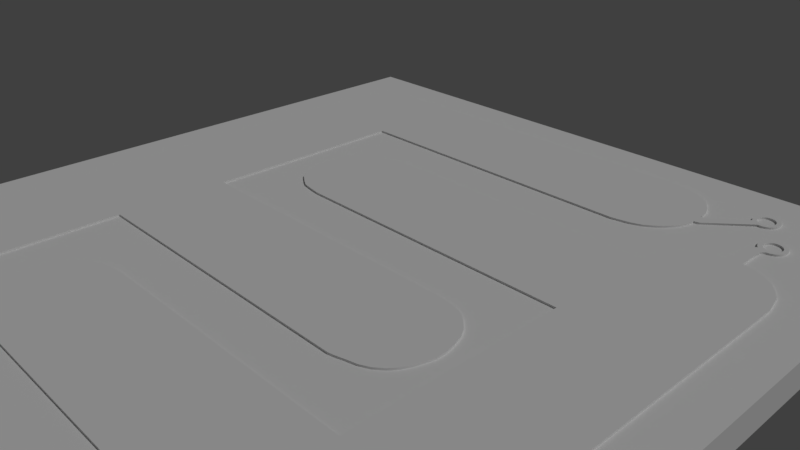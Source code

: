 # Source: button.blend  (saved by Blender 2.79.0; exported with 4.5.12 LTS)
import bpy
from mathutils import Matrix  # noqa: F401  (used for matrix-valued properties, if any)

bpy.ops.wm.read_factory_settings(use_empty=True)
scene = bpy.context.scene
scene.name = 'Scene'

# ---- collections
col_collection_1 = bpy.data.collections.new('Collection 1'); scene.collection.children.link(col_collection_1)

# ---- world
world_world = bpy.data.worlds.new('World'); scene.world = world_world
world_world.color = (0.05088, 0.05088, 0.05088)
world_world.use_sun_shadow = False
world_world.sun_shadow_jitter_overblur = 0.0
world_world.cycles.sampling_method = 'MANUAL'

# ---- cameras
cam_camera = bpy.data.cameras.new('Camera')
cam_camera.clip_end = 100.0
cam_camera.lens = 35.0
cam_camera.sensor_width = 32.0
cam_camera.sensor_height = 18.0
cam_camera.ortho_scale = 7.314
cam_camera.dof.focus_distance = 0.0

# ---- lights
light_lamp = bpy.data.lights.new('Lamp', 'SUN')
light_lamp.transmission_factor = 0.0
light_lamp.cutoff_distance = 30.0
light_lamp.angle = 0.1993
light_lamp.energy = 1.0
light_lamp.shadow_buffer_clip_start = 1.001
light_lamp.shadow_soft_size = 0.1
light_lamp.shadow_cascade_max_distance = 1000.0

# ---- meshes
me_plane_001 = bpy.data.meshes.new('Plane.001')
me_plane_001.from_pydata([(-0.1249, 1.0, 0.0), (0.05614, 1.0, 0.0), (-0.2987, 0.9646, 0.0), (-0.4343, 0.9057, 0.0), (-0.5698, 0.8114, 0.0), (-0.67, 0.7112, 0.0), (-0.7466, 0.6052, 0.0), (-0.7996, 0.4578, 0.0), (-0.835, 0.2634, 0.0), (-0.8527, 0.2221, 0.0), (-5.105, 0.2221, 0.0), (0.2457, 0.9587, 0.0), (0.393, 0.888, 0.0), (0.5227, 0.7937, 0.0), (0.6228, 0.6641, 0.0), (0.7054, 0.5286, 0.0), (0.7407, 0.3695, 0.0), (0.7702, 0.2162, 0.0), (0.7702, -5.358, 0.0), (-5.199, 0.1868, 0.0), (-5.311, 0.1573, 0.0), (-5.447, 0.1102, 0.0), (-5.529, 0.05712, 0.0), (-5.653, -0.03127, 0.0), (-5.742, -0.1256, 0.0), (-5.818, -0.267, 0.0), (-5.865, -0.379, 0.0), (-5.883, -0.5263, 0.0), (-5.889, -0.7208, 0.0), (-5.848, -0.8799, 0.0), (-5.771, -1.057, 0.0), (-5.677, -1.198, 0.0), (-5.524, -1.304, 0.0), (-5.423, -1.363, 0.0), (-5.27, -1.393, 0.0), (-5.082, -1.422, 0.0), (-0.8658, -1.422, 0.0), (-0.8658, -4.526, 0.0), (-4.922, -4.526, 0.0), (-5.069, -4.549, 0.0), (-5.258, -4.597, 0.0), (-5.411, -4.679, 0.0), (-5.529, -4.779, 0.0), (-5.623, -4.903, 0.0), (-5.694, -5.074, 0.0), (-5.718, -5.215, 0.0), (-5.718, -5.486, 0.0), (-5.682, -5.622, 0.0), (-5.606, -5.781, 0.0), (-5.482, -5.917, 0.0), (-5.335, -6.04, 0.0), (-5.158, -6.123, 0.0), (-4.922, -6.146, 0.0), (0.01962, -6.146, 0.0), (0.1964, -6.104, 0.0), (0.3661, -6.033, 0.0), (0.5146, -5.913, 0.0), (0.6419, -5.75, 0.0), (0.7268, -5.609, 0.0), (0.7621, -5.468, 0.0), (-0.1249, 1.481, 0.0), (0.05614, 1.437, 0.0), (0.114, 1.48, 0.0), (-0.01944, 1.535, 0.0), (0.114, 1.858, 0.0), (0.07718, 1.854, 0.0), (0.04178, 1.843, 0.0), (0.009157, 1.826, 0.0), (-0.01944, 1.802, 0.0), (-0.04291, 1.774, 0.0), (-0.06035, 1.741, 0.0), (-0.07109, 1.706, 0.0), (-0.07471, 1.669, 0.0), (-0.07109, 1.632, 0.0), (-0.06035, 1.597, 0.0), (-0.04291, 1.564, 0.0), (0.009157, 1.512, 0.0), (0.04178, 1.495, 0.0), (0.07718, 1.484, 0.0), (0.1508, 1.484, 0.0), (0.1862, 1.495, 0.0), (0.2188, 1.512, 0.0), (0.2474, 1.535, 0.0), (0.2709, 1.564, 0.0), (0.2884, 1.597, 0.0), (0.2991, 1.632, 0.0), (0.3027, 1.669, 0.0), (0.2991, 1.706, 0.0), (0.2884, 1.741, 0.0), (0.2709, 1.774, 0.0), (0.2474, 1.802, 0.0), (0.2188, 1.826, 0.0), (0.1862, 1.843, 0.0), (0.1508, 1.854, 0.0), (0.1168, 1.793, 0.0), (0.0926, 1.791, 0.0), (0.06929, 1.784, 0.0), (0.0478, 1.772, 0.0), (0.02897, 1.757, 0.0), (0.01352, 1.738, 0.0), (0.002034, 1.716, 0.0), (-0.005038, 1.693, 0.0), (-0.007426, 1.669, 0.0), (-0.005038, 1.645, 0.0), (0.002034, 1.621, 0.0), (0.01352, 1.6, 0.0), (0.02897, 1.581, 0.0), (0.0478, 1.566, 0.0), (0.06929, 1.554, 0.0), (0.0926, 1.547, 0.0), (0.1168, 1.545, 0.0), (0.1411, 1.547, 0.0), (0.1644, 1.554, 0.0), (0.1859, 1.566, 0.0), (0.2047, 1.581, 0.0), (0.2202, 1.6, 0.0), (0.2317, 1.621, 0.0), (0.2387, 1.645, 0.0), (0.2411, 1.669, 0.0), (0.2387, 1.693, 0.0), (0.2317, 1.716, 0.0), (0.2202, 1.738, 0.0), (0.2047, 1.757, 0.0), (0.1859, 1.772, 0.0), (0.1644, 1.784, 0.0), (0.1411, 1.791, 0.0), (-0.1249, 1.0, 0.03247), (0.05614, 1.0, 0.03247), (-0.2987, 0.9646, 0.03247), (-0.4343, 0.9057, 0.03247), (-0.5698, 0.8114, 0.03247), (-0.67, 0.7112, 0.03247), (-0.7466, 0.6052, 0.03247), (-0.7996, 0.4578, 0.03247), (-0.835, 0.2634, 0.03247), (-0.8527, 0.2221, 0.03247), (-5.105, 0.2221, 0.03247), (0.2457, 0.9587, 0.03247), (0.393, 0.888, 0.03247), (0.5227, 0.7937, 0.03247), (0.6228, 0.6641, 0.03247), (0.7054, 0.5286, 0.03247), (0.7407, 0.3695, 0.03247), (0.7702, 0.2162, 0.03247), (0.7702, -5.358, 0.03247), (-5.199, 0.1868, 0.03247), (-5.311, 0.1573, 0.03247), (-5.447, 0.1102, 0.03247), (-5.529, 0.05712, 0.03247), (-5.653, -0.03127, 0.03247), (-5.742, -0.1256, 0.03247), (-5.818, -0.267, 0.03247), (-5.865, -0.379, 0.03247), (-5.883, -0.5263, 0.03247), (-5.889, -0.7208, 0.03247), (-5.848, -0.8799, 0.03247), (-5.771, -1.057, 0.03247), (-5.677, -1.198, 0.03247), (-5.524, -1.304, 0.03247), (-5.423, -1.363, 0.03247), (-5.27, -1.393, 0.03247), (-5.082, -1.422, 0.03247), (-0.8658, -1.422, 0.03247), (-0.8658, -4.526, 0.03247), (-4.922, -4.526, 0.03247), (-5.069, -4.549, 0.03247), (-5.258, -4.597, 0.03247), (-5.411, -4.679, 0.03247), (-5.529, -4.779, 0.03247), (-5.623, -4.903, 0.03247), (-5.694, -5.074, 0.03247), (-5.718, -5.215, 0.03247), (-5.718, -5.486, 0.03247), (-5.682, -5.622, 0.03247), (-5.606, -5.781, 0.03247), (-5.482, -5.917, 0.03247), (-5.335, -6.04, 0.03247), (-5.158, -6.123, 0.03247), (-4.922, -6.146, 0.03247), (0.01962, -6.146, 0.03247), (0.1964, -6.104, 0.03247), (0.3661, -6.033, 0.03247), (0.5146, -5.913, 0.03247), (0.6419, -5.75, 0.03247), (0.7268, -5.609, 0.03247), (0.7621, -5.468, 0.03247), (-0.1249, 1.481, 0.03247), (0.05614, 1.437, 0.03247), (0.114, 1.48, 0.03247), (-0.01944, 1.535, 0.03247), (0.114, 1.858, 0.03247), (0.07718, 1.854, 0.03247), (0.04178, 1.843, 0.03247), (0.009157, 1.826, 0.03247), (-0.01944, 1.802, 0.03247), (-0.04291, 1.774, 0.03247), (-0.06035, 1.741, 0.03247), (-0.07109, 1.706, 0.03247), (-0.07471, 1.669, 0.03247), (-0.07109, 1.632, 0.03247), (-0.06035, 1.597, 0.03247), (-0.04291, 1.564, 0.03247), (0.009157, 1.512, 0.03247), (0.04178, 1.495, 0.03247), (0.07718, 1.484, 0.03247), (0.1508, 1.484, 0.03247), (0.1862, 1.495, 0.03247), (0.2188, 1.512, 0.03247), (0.2474, 1.535, 0.03247), (0.2709, 1.564, 0.03247), (0.2884, 1.597, 0.03247), (0.2991, 1.632, 0.03247), (0.3027, 1.669, 0.03247), (0.2991, 1.706, 0.03247), (0.2884, 1.741, 0.03247), (0.2709, 1.774, 0.03247), (0.2474, 1.802, 0.03247), (0.2188, 1.826, 0.03247), (0.1862, 1.843, 0.03247), (0.1508, 1.854, 0.03247), (0.1168, 1.793, 0.03247), (0.0926, 1.791, 0.03247), (0.06929, 1.784, 0.03247), (0.0478, 1.772, 0.03247), (0.02897, 1.757, 0.03247), (0.01352, 1.738, 0.03247), (0.002034, 1.716, 0.03247), (-0.005038, 1.693, 0.03247), (-0.007426, 1.669, 0.03247), (-0.005038, 1.645, 0.03247), (0.002034, 1.621, 0.03247), (0.01352, 1.6, 0.03247), (0.02897, 1.581, 0.03247), (0.0478, 1.566, 0.03247), (0.06929, 1.554, 0.03247), (0.0926, 1.547, 0.03247), (0.1168, 1.545, 0.03247), (0.1411, 1.547, 0.03247), (0.1644, 1.554, 0.03247), (0.1859, 1.566, 0.03247), (0.2047, 1.581, 0.03247), (0.2202, 1.6, 0.03247), (0.2317, 1.621, 0.03247), (0.2387, 1.645, 0.03247), (0.2411, 1.669, 0.03247), (0.2387, 1.693, 0.03247), (0.2317, 1.716, 0.03247), (0.2202, 1.738, 0.03247), (0.2047, 1.757, 0.03247), (0.1859, 1.772, 0.03247), (0.1644, 1.784, 0.03247), (0.1411, 1.791, 0.03247), (-0.1249, 1.0, 0.0), (-0.2987, 0.9646, 0.0), (-0.4343, 0.9057, 0.0), (-0.5698, 0.8114, 0.0), (-0.67, 0.7112, 0.0), (-0.7466, 0.6052, 0.0), (-0.7996, 0.4578, 0.0), (-0.835, 0.2634, 0.0), (-0.8527, 0.2221, 0.0), (-5.105, 0.2221, 0.0), (0.2457, 0.9587, 0.0), (0.05614, 1.0, 0.0), (0.393, 0.888, 0.0), (0.5227, 0.7937, 0.0), (0.6228, 0.6641, 0.0), (0.7054, 0.5286, 0.0), (0.7407, 0.3695, 0.0), (0.7702, 0.2162, 0.0), (0.7702, -5.358, 0.0), (-5.199, 0.1868, 0.0), (-5.311, 0.1573, 0.0), (-5.447, 0.1102, 0.0), (-5.529, 0.05712, 0.0), (-5.653, -0.03127, 0.0), (-5.742, -0.1256, 0.0), (-5.818, -0.267, 0.0), (-5.865, -0.379, 0.0), (-5.883, -0.5263, 0.0), (-5.889, -0.7208, 0.0), (-5.848, -0.8799, 0.0), (-5.771, -1.057, 0.0), (-5.677, -1.198, 0.0), (-5.524, -1.304, 0.0), (-5.423, -1.363, 0.0), (-5.27, -1.393, 0.0), (-5.082, -1.422, 0.0), (-0.8658, -1.422, 0.0), (-0.8658, -1.422, 0.0), (-0.8658, -4.526, 0.0), (-0.8658, -4.526, 0.0), (-4.922, -4.526, 0.0), (-5.069, -4.549, 0.0), (-5.258, -4.597, 0.0), (-5.411, -4.679, 0.0), (-5.529, -4.779, 0.0), (-5.623, -4.903, 0.0), (-5.694, -5.074, 0.0), (-5.718, -5.215, 0.0), (-5.718, -5.486, 0.0), (-5.682, -5.622, 0.0), (-5.606, -5.781, 0.0), (-5.482, -5.917, 0.0), (-5.335, -6.04, 0.0), (-5.158, -6.123, 0.0), (-4.922, -6.146, 0.0), (0.01962, -6.146, 0.0), (0.1964, -6.104, 0.0), (0.3661, -6.033, 0.0), (0.5146, -5.913, 0.0), (0.6419, -5.75, 0.0), (0.7268, -5.609, 0.0), (0.7621, -5.468, 0.0), (-0.1249, 1.481, 0.0), (0.05614, 1.437, 0.0), (0.114, 1.48, 0.0), (-0.01944, 1.535, 0.0), (-0.01944, 1.535, 0.0), (0.07718, 1.854, 0.0), (0.114, 1.858, 0.0), (0.04178, 1.843, 0.0), (0.009157, 1.826, 0.0), (-0.01944, 1.802, 0.0), (-0.04291, 1.774, 0.0), (-0.06035, 1.741, 0.0), (-0.07109, 1.706, 0.0), (-0.07471, 1.669, 0.0), (-0.07109, 1.632, 0.0), (-0.06035, 1.597, 0.0), (-0.04291, 1.564, 0.0), (0.1508, 1.484, 0.0), (0.1862, 1.495, 0.0), (0.2188, 1.512, 0.0), (0.2474, 1.535, 0.0), (0.2709, 1.564, 0.0), (0.2884, 1.597, 0.0), (0.2991, 1.632, 0.0), (0.3027, 1.669, 0.0), (0.2991, 1.706, 0.0), (0.2884, 1.741, 0.0), (0.2709, 1.774, 0.0), (0.2474, 1.802, 0.0), (0.2188, 1.826, 0.0), (0.1862, 1.843, 0.0), (0.1508, 1.854, 0.0), (0.0926, 1.791, 0.0), (0.1168, 1.793, 0.0), (0.06929, 1.784, 0.0), (0.0478, 1.772, 0.0), (0.02897, 1.757, 0.0), (0.01352, 1.738, 0.0), (0.002034, 1.716, 0.0), (-0.005038, 1.693, 0.0), (-0.007426, 1.669, 0.0), (-0.005038, 1.645, 0.0), (0.002034, 1.621, 0.0), (0.01352, 1.6, 0.0), (0.02897, 1.581, 0.0), (0.0478, 1.566, 0.0), (0.06929, 1.554, 0.0), (0.0926, 1.547, 0.0), (0.1168, 1.545, 0.0), (0.1411, 1.547, 0.0), (0.1644, 1.554, 0.0), (0.1859, 1.566, 0.0), (0.2047, 1.581, 0.0), (0.2202, 1.6, 0.0), (0.2317, 1.621, 0.0), (0.2387, 1.645, 0.0), (0.2411, 1.669, 0.0), (0.2387, 1.693, 0.0), (0.2317, 1.716, 0.0), (0.2202, 1.738, 0.0), (0.2047, 1.757, 0.0), (0.1859, 1.772, 0.0), (0.1644, 1.784, 0.0), (0.1411, 1.791, 0.0), (-0.1249, 1.0, 0.03247), (-0.2987, 0.9646, 0.03247), (-0.4343, 0.9057, 0.03247), (-0.5698, 0.8114, 0.03247), (-0.67, 0.7112, 0.03247), (-0.7466, 0.6052, 0.03247), (-0.7996, 0.4578, 0.03247), (-0.835, 0.2634, 0.03247), (-0.8527, 0.2221, 0.03247), (-5.105, 0.2221, 0.03247), (0.2457, 0.9587, 0.03247), (0.05614, 1.0, 0.03247), (0.393, 0.888, 0.03247), (0.5227, 0.7937, 0.03247), (0.6228, 0.6641, 0.03247), (0.7054, 0.5286, 0.03247), (0.7407, 0.3695, 0.03247), (0.7702, 0.2162, 0.03247), (0.7702, -5.358, 0.03247), (-5.199, 0.1868, 0.03247), (-5.311, 0.1573, 0.03247), (-5.447, 0.1102, 0.03247), (-5.529, 0.05712, 0.03247), (-5.653, -0.03127, 0.03247), (-5.742, -0.1256, 0.03247), (-5.818, -0.267, 0.03247), (-5.865, -0.379, 0.03247), (-5.883, -0.5263, 0.03247), (-5.889, -0.7208, 0.03247), (-5.848, -0.8799, 0.03247), (-5.771, -1.057, 0.03247), (-5.677, -1.198, 0.03247), (-5.524, -1.304, 0.03247), (-5.423, -1.363, 0.03247), (-5.27, -1.393, 0.03247), (-5.082, -1.422, 0.03247), (-0.8658, -1.422, 0.03247), (-0.8658, -1.422, 0.03247), (-0.8658, -4.526, 0.03247), (-0.8658, -4.526, 0.03247), (-4.922, -4.526, 0.03247), (-5.069, -4.549, 0.03247), (-5.258, -4.597, 0.03247), (-5.411, -4.679, 0.03247), (-5.529, -4.779, 0.03247), (-5.623, -4.903, 0.03247), (-5.694, -5.074, 0.03247), (-5.718, -5.215, 0.03247), (-5.718, -5.486, 0.03247), (-5.682, -5.622, 0.03247), (-5.606, -5.781, 0.03247), (-5.482, -5.917, 0.03247), (-5.335, -6.04, 0.03247), (-5.158, -6.123, 0.03247), (-4.922, -6.146, 0.03247), (0.01962, -6.146, 0.03247), (0.1964, -6.104, 0.03247), (0.3661, -6.033, 0.03247), (0.5146, -5.913, 0.03247), (0.6419, -5.75, 0.03247), (0.7268, -5.609, 0.03247), (0.7621, -5.468, 0.03247), (-0.1249, 1.481, 0.03247), (0.05614, 1.437, 0.03247), (0.114, 1.48, 0.03247), (-0.01944, 1.535, 0.03247), (-0.01944, 1.535, 0.03247), (0.07718, 1.854, 0.03247), (0.114, 1.858, 0.03247), (0.04178, 1.843, 0.03247), (0.009157, 1.826, 0.03247), (-0.01944, 1.802, 0.03247), (-0.04291, 1.774, 0.03247), (-0.06035, 1.741, 0.03247), (-0.07109, 1.706, 0.03247), (-0.07471, 1.669, 0.03247), (-0.07109, 1.632, 0.03247), (-0.06035, 1.597, 0.03247), (-0.04291, 1.564, 0.03247), (0.1508, 1.484, 0.03247), (0.1862, 1.495, 0.03247), (0.2188, 1.512, 0.03247), (0.2474, 1.535, 0.03247), (0.2709, 1.564, 0.03247), (0.2884, 1.597, 0.03247), (0.2991, 1.632, 0.03247), (0.3027, 1.669, 0.03247), (0.2991, 1.706, 0.03247), (0.2884, 1.741, 0.03247), (0.2709, 1.774, 0.03247), (0.2474, 1.802, 0.03247), (0.2188, 1.826, 0.03247), (0.1862, 1.843, 0.03247), (0.1508, 1.854, 0.03247), (0.0926, 1.791, 0.03247), (0.1168, 1.793, 0.03247), (0.06929, 1.784, 0.03247), (0.0478, 1.772, 0.03247), (0.02897, 1.757, 0.03247), (0.01352, 1.738, 0.03247), (0.002034, 1.716, 0.03247), (-0.005038, 1.693, 0.03247), (-0.007426, 1.669, 0.03247), (-0.005038, 1.645, 0.03247), (0.002034, 1.621, 0.03247), (0.01352, 1.6, 0.03247), (0.02897, 1.581, 0.03247), (0.0478, 1.566, 0.03247), (0.06929, 1.554, 0.03247), (0.0926, 1.547, 0.03247), (0.1168, 1.545, 0.03247), (0.1411, 1.547, 0.03247), (0.1644, 1.554, 0.03247), (0.1859, 1.566, 0.03247), (0.2047, 1.581, 0.03247), (0.2202, 1.6, 0.03247), (0.2317, 1.621, 0.03247), (0.2387, 1.645, 0.03247), (0.2411, 1.669, 0.03247), (0.2387, 1.693, 0.03247), (0.2317, 1.716, 0.03247), (0.2202, 1.738, 0.03247), (0.2047, 1.757, 0.03247), (0.1859, 1.772, 0.03247), (0.1644, 1.784, 0.03247), (0.1411, 1.791, 0.03247)], [], [(263, 252, 253, 254, 255, 256, 257, 258, 259, 260, 261, 271, 272, 273, 274, 275, 276, 277, 278, 279, 280, 281, 282, 283, 284, 285, 286, 287, 288, 290, 292, 293, 294, 295, 296, 297, 298, 299, 300, 301, 302, 303, 304, 305, 306, 307, 308, 309, 310, 311, 312, 313, 270, 269, 268, 267, 266, 265, 264, 262), (362, 316, 331, 332, 333, 334, 335, 336, 337, 338, 339, 340, 341, 342, 343, 344, 345, 320, 347, 377, 376, 375, 374, 373, 372, 371, 370, 369, 368, 367, 366, 365, 364, 363), (347, 320, 319, 321, 322, 323, 324, 325, 326, 327, 328, 329, 330, 317, 76, 77, 78, 316, 362, 361, 360, 359, 358, 357, 356, 355, 354, 353, 352, 351, 350, 349, 348, 346), (314, 252, 263, 315, 316, 78, 77, 76, 317), (389, 388, 390, 391, 392, 393, 394, 395, 396, 439, 438, 437, 436, 435, 434, 433, 432, 431, 430, 429, 428, 427, 426, 425, 424, 423, 422, 421, 420, 419, 418, 416, 414, 413, 412, 411, 410, 409, 408, 407, 406, 405, 404, 403, 402, 401, 400, 399, 398, 397, 387, 386, 385, 384, 383, 382, 381, 380, 379, 378), (488, 489, 490, 491, 492, 493, 494, 495, 496, 497, 498, 499, 500, 501, 502, 503, 473, 446, 471, 470, 469, 468, 467, 466, 465, 464, 463, 462, 461, 460, 459, 458, 457, 442), (473, 472, 474, 475, 476, 477, 478, 479, 480, 481, 482, 483, 484, 485, 486, 487, 488, 442, 204, 203, 202, 443, 456, 455, 454, 453, 452, 451, 450, 449, 448, 447, 445, 446), (440, 443, 202, 203, 204, 442, 441, 389, 378), (88, 87, 213, 214), (291, 289, 415, 417), (89, 88, 214, 215), (38, 37, 163, 164), (90, 89, 215, 216), (39, 38, 164, 165), (91, 90, 216, 217), (40, 39, 165, 166), (92, 91, 217, 218), (41, 40, 166, 167), (93, 92, 218, 219), (42, 41, 167, 168), (64, 93, 219, 190), (43, 42, 168, 169), (94, 95, 221, 220), (44, 43, 169, 170), (95, 96, 222, 221), (45, 44, 170, 171), (96, 97, 223, 222), (46, 45, 171, 172), (97, 98, 224, 223), (47, 46, 172, 173), (98, 99, 225, 224), (48, 47, 173, 174), (99, 100, 226, 225), (49, 48, 174, 175), (100, 101, 227, 226), (50, 49, 175, 176), (101, 102, 228, 227), (51, 50, 176, 177), (102, 103, 229, 228), (52, 51, 177, 178), (103, 104, 230, 229), (53, 52, 178, 179), (2, 0, 126, 128), (104, 105, 231, 230), (54, 53, 179, 180), (3, 2, 128, 129), (105, 106, 232, 231), (55, 54, 180, 181), (4, 3, 129, 130), (106, 107, 233, 232), (56, 55, 181, 182), (5, 4, 130, 131), (107, 108, 234, 233), (57, 56, 182, 183), (6, 5, 131, 132), (108, 109, 235, 234), (58, 57, 183, 184), (7, 6, 132, 133), (109, 110, 236, 235), (59, 58, 184, 185), (8, 7, 133, 134), (110, 111, 237, 236), (0, 60, 186, 126), (9, 8, 134, 135), (111, 112, 238, 237), (18, 59, 185, 144), (10, 9, 135, 136), (112, 113, 239, 238), (61, 1, 127, 187), (1, 11, 137, 127), (113, 114, 240, 239), (62, 61, 187, 188), (11, 12, 138, 137), (114, 115, 241, 240), (60, 318, 444, 186), (12, 13, 139, 138), (115, 116, 242, 241), (65, 64, 190, 191), (13, 14, 140, 139), (116, 117, 243, 242), (66, 65, 191, 192), (14, 15, 141, 140), (117, 118, 244, 243), (67, 66, 192, 193), (15, 16, 142, 141), (118, 119, 245, 244), (68, 67, 193, 194), (16, 17, 143, 142), (119, 120, 246, 245), (69, 68, 194, 195), (17, 18, 144, 143), (120, 121, 247, 246), (70, 69, 195, 196), (19, 10, 136, 145), (121, 122, 248, 247), (71, 70, 196, 197), (20, 19, 145, 146), (122, 123, 249, 248), (72, 71, 197, 198), (21, 20, 146, 147), (123, 124, 250, 249), (73, 72, 198, 199), (22, 21, 147, 148), (124, 125, 251, 250), (74, 73, 199, 200), (23, 22, 148, 149), (125, 94, 220, 251), (75, 74, 200, 201), (24, 23, 149, 150), (79, 62, 188, 205), (25, 24, 150, 151), (63, 75, 201, 189), (26, 25, 151, 152), (27, 26, 152, 153), (28, 27, 153, 154), (80, 79, 205, 206), (29, 28, 154, 155), (81, 80, 206, 207), (30, 29, 155, 156), (82, 81, 207, 208), (31, 30, 156, 157), (83, 82, 208, 209), (32, 31, 157, 158), (84, 83, 209, 210), (33, 32, 158, 159), (85, 84, 210, 211), (34, 33, 159, 160), (86, 85, 211, 212), (35, 34, 160, 161), (87, 86, 212, 213), (36, 35, 161, 162)])
me_plane_001.polygons.foreach_set('use_smooth', [True] * 131)
me_plane_001.use_remesh_preserve_volume = False
me_plane_001.use_remesh_preserve_attributes = False
me_plane_001.use_mirror_vertex_groups = False
me_plane_001.update()
me_plane = bpy.data.meshes.new('Plane')
me_plane.from_pydata([(2.161, 0.9234, 0.0), (2.002, 0.9646, 0.0), (-3.558, 1.0, 0.0), (1.801, 1.0, 0.0), (2.291, 0.8409, 0.0), (2.414, 0.7407, 0.0), (2.467, 0.6582, 0.0), (2.532, 0.5521, 0.0), (2.579, 0.4402, 0.0), (2.597, 0.2656, 0.0), (2.597, 0.08659, 0.0), (2.579, -0.04895, 0.0), (2.52, -0.1786, 0.0), (2.42, -0.32, 0.0), (2.308, -0.4202, 0.0), (2.19, -0.5027, 0.0), (2.055, -0.5557, 0.0), (1.908, -0.5852, 0.0), (1.79, -0.6088, 0.0), (-2.754, -0.6088, 0.0), (-3.699, 0.9882, 0.0), (-3.823, 0.9529, 0.0), (-3.97, 0.8998, 0.0), (-4.064, 0.835, 0.0), (-4.147, 0.7643, 0.0), (-4.218, 0.67, 0.0), (-4.294, 0.558, 0.0), (-4.335, 0.4578, 0.0), (-4.365, 0.3105, 0.0), (-4.377, 0.175, 0.0), (-4.377, -6.893, 0.0), (-4.367, -6.981, 0.0), (-4.337, -7.099, 0.0), (-4.298, -7.232, 0.0), (-4.234, -7.33, 0.0), (-4.151, -7.433, 0.0), (-4.062, -7.507, 0.0), (-3.959, -7.566, 0.0), (-3.841, -7.625, 0.0), (-3.724, -7.659, 0.0), (-3.62, -7.659, 0.0), (-3.512, -7.654, 0.0), (-3.385, -7.644, 0.0), (-3.237, -7.605, 0.0), (-3.12, -7.526, 0.0), (-3.002, -7.428, 0.0), (-2.903, -7.31, 0.0), (-2.84, -7.212, 0.0), (-2.81, -7.114, 0.0), (-2.795, -7.021, 0.0), (-2.795, -5.331, 0.0), (1.632, -5.331, 0.0), (1.74, -5.307, 0.0), (1.863, -5.272, 0.0), (1.991, -5.243, 0.0), (2.123, -5.179, 0.0), (2.241, -5.081, 0.0), (2.315, -4.983, 0.0), (2.374, -4.86, 0.0), (2.413, -4.732, 0.0), (2.448, -4.595, 0.0), (2.443, -4.442, 0.0), (2.408, -4.295, 0.0), (2.349, -4.128, 0.0), (2.266, -4.0, 0.0), (2.177, -3.912, 0.0), (2.074, -3.824, 0.0), (1.971, -3.779, 0.0), (1.893, -3.755, 0.0), (1.78, -3.735, 0.0), (1.642, -3.721, 0.0), (-2.749, -3.721, 0.0), (2.633, 0.2711, 0.0), (3.116, 0.6752, 0.0), (2.652, 0.0907, 0.0), (2.681, 0.103, 0.0), (3.232, 0.5976, 0.0), (3.268, 0.9004, 0.0), (3.244, 0.8981, 0.0), (3.221, 0.891, 0.0), (3.199, 0.8796, 0.0), (3.18, 0.8642, 0.0), (3.165, 0.8454, 0.0), (3.154, 0.824, 0.0), (3.146, 0.8008, 0.0), (3.144, 0.7767, 0.0), (3.146, 0.7525, 0.0), (3.154, 0.7293, 0.0), (3.165, 0.7079, 0.0), (3.18, 0.6891, 0.0), (3.199, 0.6737, 0.0), (3.221, 0.6623, 0.0), (3.244, 0.6553, 0.0), (3.268, 0.6529, 0.0), (3.292, 0.6553, 0.0), (3.315, 0.6623, 0.0), (3.337, 0.6737, 0.0), (3.355, 0.6891, 0.0), (3.371, 0.7079, 0.0), (3.382, 0.7293, 0.0), (3.389, 0.7525, 0.0), (3.392, 0.7767, 0.0), (3.389, 0.8008, 0.0), (3.382, 0.824, 0.0), (3.371, 0.8454, 0.0), (3.355, 0.8642, 0.0), (3.337, 0.8796, 0.0), (3.315, 0.891, 0.0), (3.292, 0.8981, 0.0), (3.268, 0.9593, 0.0), (3.232, 0.9558, 0.0), (3.198, 0.9454, 0.0), (3.166, 0.9285, 0.0), (3.139, 0.9058, 0.0), (3.116, 0.8781, 0.0), (3.099, 0.8465, 0.0), (3.089, 0.8123, 0.0), (3.085, 0.7767, 0.0), (3.089, 0.741, 0.0), (3.099, 0.7068, 0.0), (3.139, 0.6475, 0.0), (3.166, 0.6248, 0.0), (3.198, 0.6079, 0.0), (3.268, 0.594, 0.0), (3.304, 0.5976, 0.0), (3.338, 0.6079, 0.0), (3.369, 0.6248, 0.0), (3.397, 0.6475, 0.0), (3.42, 0.6752, 0.0), (3.437, 0.7068, 0.0), (3.447, 0.741, 0.0), (3.451, 0.7767, 0.0), (3.447, 0.8123, 0.0), (3.437, 0.8465, 0.0), (3.42, 0.8781, 0.0), (3.397, 0.9058, 0.0), (3.369, 0.9285, 0.0), (3.338, 0.9454, 0.0), (3.304, 0.9558, 0.0), (2.161, 0.9234, 0.03247), (2.002, 0.9646, 0.03247), (-3.558, 1.0, 0.03247), (1.801, 1.0, 0.03247), (2.291, 0.8409, 0.03247), (2.414, 0.7407, 0.03247), (2.467, 0.6582, 0.03247), (2.532, 0.5521, 0.03247), (2.579, 0.4402, 0.03247), (2.597, 0.2656, 0.03247), (2.597, 0.08659, 0.03247), (2.579, -0.04895, 0.03247), (2.52, -0.1786, 0.03247), (2.42, -0.32, 0.03247), (2.308, -0.4202, 0.03247), (2.19, -0.5027, 0.03247), (2.055, -0.5557, 0.03247), (1.908, -0.5852, 0.03247), (1.79, -0.6088, 0.03247), (-2.754, -0.6088, 0.03247), (-3.699, 0.9882, 0.03247), (-3.823, 0.9529, 0.03247), (-3.97, 0.8998, 0.03247), (-4.064, 0.835, 0.03247), (-4.147, 0.7643, 0.03247), (-4.218, 0.67, 0.03247), (-4.294, 0.558, 0.03247), (-4.335, 0.4578, 0.03247), (-4.365, 0.3105, 0.03247), (-4.377, 0.175, 0.03247), (-4.377, -6.893, 0.03247), (-4.367, -6.981, 0.03247), (-4.337, -7.099, 0.03247), (-4.298, -7.232, 0.03247), (-4.234, -7.33, 0.03247), (-4.151, -7.433, 0.03247), (-4.062, -7.507, 0.03247), (-3.959, -7.566, 0.03247), (-3.841, -7.625, 0.03247), (-3.724, -7.659, 0.03247), (-3.62, -7.659, 0.03247), (-3.512, -7.654, 0.03247), (-3.385, -7.644, 0.03247), (-3.237, -7.605, 0.03247), (-3.12, -7.526, 0.03247), (-3.002, -7.428, 0.03247), (-2.903, -7.31, 0.03247), (-2.84, -7.212, 0.03247), (-2.81, -7.114, 0.03247), (-2.795, -7.021, 0.03247), (-2.795, -5.331, 0.03247), (1.632, -5.331, 0.03247), (1.74, -5.307, 0.03247), (1.863, -5.272, 0.03247), (1.991, -5.243, 0.03247), (2.123, -5.179, 0.03247), (2.241, -5.081, 0.03247), (2.315, -4.983, 0.03247), (2.374, -4.86, 0.03247), (2.413, -4.732, 0.03247), (2.448, -4.595, 0.03247), (2.443, -4.442, 0.03247), (2.408, -4.295, 0.03247), (2.349, -4.128, 0.03247), (2.266, -4.0, 0.03247), (2.177, -3.912, 0.03247), (2.074, -3.824, 0.03247), (1.971, -3.779, 0.03247), (1.893, -3.755, 0.03247), (1.78, -3.735, 0.03247), (1.642, -3.721, 0.03247), (-2.749, -3.721, 0.03247), (2.633, 0.2711, 0.03247), (3.116, 0.6752, 0.03247), (2.652, 0.0907, 0.03247), (2.681, 0.103, 0.03247), (3.232, 0.5976, 0.03247), (3.268, 0.9004, 0.03247), (3.244, 0.8981, 0.03247), (3.221, 0.891, 0.03247), (3.199, 0.8796, 0.03247), (3.18, 0.8642, 0.03247), (3.165, 0.8454, 0.03247), (3.154, 0.824, 0.03247), (3.146, 0.8008, 0.03247), (3.144, 0.7767, 0.03247), (3.146, 0.7525, 0.03247), (3.154, 0.7293, 0.03247), (3.165, 0.7079, 0.03247), (3.18, 0.6891, 0.03247), (3.199, 0.6737, 0.03247), (3.221, 0.6623, 0.03247), (3.244, 0.6553, 0.03247), (3.268, 0.6529, 0.03247), (3.292, 0.6553, 0.03247), (3.315, 0.6623, 0.03247), (3.337, 0.6737, 0.03247), (3.355, 0.6891, 0.03247), (3.371, 0.7079, 0.03247), (3.382, 0.7293, 0.03247), (3.389, 0.7525, 0.03247), (3.392, 0.7767, 0.03247), (3.389, 0.8008, 0.03247), (3.382, 0.824, 0.03247), (3.371, 0.8454, 0.03247), (3.355, 0.8642, 0.03247), (3.337, 0.8796, 0.03247), (3.315, 0.891, 0.03247), (3.292, 0.8981, 0.03247), (3.268, 0.9593, 0.03247), (3.232, 0.9558, 0.03247), (3.198, 0.9454, 0.03247), (3.166, 0.9285, 0.03247), (3.139, 0.9058, 0.03247), (3.116, 0.8781, 0.03247), (3.099, 0.8465, 0.03247), (3.089, 0.8123, 0.03247), (3.085, 0.7767, 0.03247), (3.089, 0.741, 0.03247), (3.099, 0.7068, 0.03247), (3.139, 0.6475, 0.03247), (3.166, 0.6248, 0.03247), (3.198, 0.6079, 0.03247), (3.268, 0.594, 0.03247), (3.304, 0.5976, 0.03247), (3.338, 0.6079, 0.03247), (3.369, 0.6248, 0.03247), (3.397, 0.6475, 0.03247), (3.42, 0.6752, 0.03247), (3.437, 0.7068, 0.03247), (3.447, 0.741, 0.03247), (3.451, 0.7767, 0.03247), (3.447, 0.8123, 0.03247), (3.437, 0.8465, 0.03247), (3.42, 0.8781, 0.03247), (3.397, 0.9058, 0.03247), (3.369, 0.9285, 0.03247), (3.338, 0.9454, 0.03247), (3.304, 0.9558, 0.03247), (2.291, 0.8409, 0.0), (2.161, 0.9234, 0.0), (2.002, 0.9646, 0.0), (1.801, 1.0, 0.0), (-3.558, 1.0, 0.0), (2.414, 0.7407, 0.0), (2.467, 0.6582, 0.0), (2.532, 0.5521, 0.0), (2.579, 0.4402, 0.0), (2.597, 0.2656, 0.0), (2.597, 0.2656, 0.0), (2.597, 0.08659, 0.0), (2.597, 0.08659, 0.0), (2.597, 0.08659, 0.0), (2.579, -0.04895, 0.0), (2.52, -0.1786, 0.0), (2.42, -0.32, 0.0), (2.308, -0.4202, 0.0), (2.19, -0.5027, 0.0), (2.055, -0.5557, 0.0), (1.908, -0.5852, 0.0), (1.79, -0.6088, 0.0), (-2.754, -0.6088, 0.0), (-2.754, -0.6088, 0.0), (-3.699, 0.9882, 0.0), (-3.823, 0.9529, 0.0), (-3.97, 0.8998, 0.0), (-4.064, 0.835, 0.0), (-4.147, 0.7643, 0.0), (-4.218, 0.67, 0.0), (-4.294, 0.558, 0.0), (-4.335, 0.4578, 0.0), (-4.365, 0.3105, 0.0), (-4.377, 0.175, 0.0), (-4.377, -6.893, 0.0), (-4.367, -6.981, 0.0), (-4.337, -7.099, 0.0), (-4.298, -7.232, 0.0), (-4.234, -7.33, 0.0), (-4.151, -7.433, 0.0), (-4.062, -7.507, 0.0), (-3.959, -7.566, 0.0), (-3.841, -7.625, 0.0), (-3.724, -7.659, 0.0), (-3.62, -7.659, 0.0), (-3.512, -7.654, 0.0), (-3.385, -7.644, 0.0), (-3.237, -7.605, 0.0), (-3.12, -7.526, 0.0), (-3.002, -7.428, 0.0), (-2.903, -7.31, 0.0), (-2.84, -7.212, 0.0), (-2.81, -7.114, 0.0), (-2.795, -7.021, 0.0), (-2.795, -5.331, 0.0), (-2.795, -5.331, 0.0), (1.632, -5.331, 0.0), (1.74, -5.307, 0.0), (1.863, -5.272, 0.0), (1.991, -5.243, 0.0), (2.123, -5.179, 0.0), (2.241, -5.081, 0.0), (2.315, -4.983, 0.0), (2.374, -4.86, 0.0), (2.413, -4.732, 0.0), (2.448, -4.595, 0.0), (2.443, -4.442, 0.0), (2.408, -4.295, 0.0), (2.349, -4.128, 0.0), (2.266, -4.0, 0.0), (2.177, -3.912, 0.0), (2.074, -3.824, 0.0), (1.971, -3.779, 0.0), (1.893, -3.755, 0.0), (1.78, -3.735, 0.0), (1.642, -3.721, 0.0), (-2.749, -3.721, 0.0), (-2.749, -3.721, 0.0), (2.633, 0.2711, 0.0), (3.116, 0.6752, 0.0), (2.652, 0.0907, 0.0), (2.681, 0.103, 0.0), (3.232, 0.5976, 0.0), (3.244, 0.8981, 0.0), (3.268, 0.9004, 0.0), (3.221, 0.891, 0.0), (3.199, 0.8796, 0.0), (3.18, 0.8642, 0.0), (3.165, 0.8454, 0.0), (3.154, 0.824, 0.0), (3.146, 0.8008, 0.0), (3.144, 0.7767, 0.0), (3.146, 0.7525, 0.0), (3.154, 0.7293, 0.0), (3.165, 0.7079, 0.0), (3.18, 0.6891, 0.0), (3.199, 0.6737, 0.0), (3.221, 0.6623, 0.0), (3.244, 0.6553, 0.0), (3.268, 0.6529, 0.0), (3.292, 0.6553, 0.0), (3.315, 0.6623, 0.0), (3.337, 0.6737, 0.0), (3.355, 0.6891, 0.0), (3.371, 0.7079, 0.0), (3.382, 0.7293, 0.0), (3.389, 0.7525, 0.0), (3.392, 0.7767, 0.0), (3.389, 0.8008, 0.0), (3.382, 0.824, 0.0), (3.371, 0.8454, 0.0), (3.355, 0.8642, 0.0), (3.337, 0.8796, 0.0), (3.315, 0.891, 0.0), (3.292, 0.8981, 0.0), (3.232, 0.9558, 0.0), (3.268, 0.9593, 0.0), (3.198, 0.9454, 0.0), (3.166, 0.9285, 0.0), (3.139, 0.9058, 0.0), (3.116, 0.8781, 0.0), (3.099, 0.8465, 0.0), (3.089, 0.8123, 0.0), (3.085, 0.7767, 0.0), (3.089, 0.741, 0.0), (3.099, 0.7068, 0.0), (3.268, 0.594, 0.0), (3.304, 0.5976, 0.0), (3.338, 0.6079, 0.0), (3.369, 0.6248, 0.0), (3.397, 0.6475, 0.0), (3.42, 0.6752, 0.0), (3.437, 0.7068, 0.0), (3.447, 0.741, 0.0), (3.451, 0.7767, 0.0), (3.447, 0.8123, 0.0), (3.437, 0.8465, 0.0), (3.42, 0.8781, 0.0), (3.397, 0.9058, 0.0), (3.369, 0.9285, 0.0), (3.338, 0.9454, 0.0), (3.304, 0.9558, 0.0), (2.291, 0.8409, 0.03247), (2.161, 0.9234, 0.03247), (2.002, 0.9646, 0.03247), (1.801, 1.0, 0.03247), (-3.558, 1.0, 0.03247), (2.414, 0.7407, 0.03247), (2.467, 0.6582, 0.03247), (2.532, 0.5521, 0.03247), (2.579, 0.4402, 0.03247), (2.597, 0.2656, 0.03247), (2.597, 0.2656, 0.03247), (2.597, 0.08659, 0.03247), (2.597, 0.08659, 0.03247), (2.597, 0.08659, 0.03247), (2.579, -0.04895, 0.03247), (2.52, -0.1786, 0.03247), (2.42, -0.32, 0.03247), (2.308, -0.4202, 0.03247), (2.19, -0.5027, 0.03247), (2.055, -0.5557, 0.03247), (1.908, -0.5852, 0.03247), (1.79, -0.6088, 0.03247), (-2.754, -0.6088, 0.03247), (-2.754, -0.6088, 0.03247), (-3.699, 0.9882, 0.03247), (-3.823, 0.9529, 0.03247), (-3.97, 0.8998, 0.03247), (-4.064, 0.835, 0.03247), (-4.147, 0.7643, 0.03247), (-4.218, 0.67, 0.03247), (-4.294, 0.558, 0.03247), (-4.335, 0.4578, 0.03247), (-4.365, 0.3105, 0.03247), (-4.377, 0.175, 0.03247), (-4.377, -6.893, 0.03247), (-4.367, -6.981, 0.03247), (-4.337, -7.099, 0.03247), (-4.298, -7.232, 0.03247), (-4.234, -7.33, 0.03247), (-4.151, -7.433, 0.03247), (-4.062, -7.507, 0.03247), (-3.959, -7.566, 0.03247), (-3.841, -7.625, 0.03247), (-3.724, -7.659, 0.03247), (-3.62, -7.659, 0.03247), (-3.512, -7.654, 0.03247), (-3.385, -7.644, 0.03247), (-3.237, -7.605, 0.03247), (-3.12, -7.526, 0.03247), (-3.002, -7.428, 0.03247), (-2.903, -7.31, 0.03247), (-2.84, -7.212, 0.03247), (-2.81, -7.114, 0.03247), (-2.795, -7.021, 0.03247), (-2.795, -5.331, 0.03247), (-2.795, -5.331, 0.03247), (1.632, -5.331, 0.03247), (1.74, -5.307, 0.03247), (1.863, -5.272, 0.03247), (1.991, -5.243, 0.03247), (2.123, -5.179, 0.03247), (2.241, -5.081, 0.03247), (2.315, -4.983, 0.03247), (2.374, -4.86, 0.03247), (2.413, -4.732, 0.03247), (2.448, -4.595, 0.03247), (2.443, -4.442, 0.03247), (2.408, -4.295, 0.03247), (2.349, -4.128, 0.03247), (2.266, -4.0, 0.03247), (2.177, -3.912, 0.03247), (2.074, -3.824, 0.03247), (1.971, -3.779, 0.03247), (1.893, -3.755, 0.03247), (1.78, -3.735, 0.03247), (1.642, -3.721, 0.03247), (-2.749, -3.721, 0.03247), (-2.749, -3.721, 0.03247), (2.633, 0.2711, 0.03247), (3.116, 0.6752, 0.03247), (2.652, 0.0907, 0.03247), (2.681, 0.103, 0.03247), (3.232, 0.5976, 0.03247), (3.244, 0.8981, 0.03247), (3.268, 0.9004, 0.03247), (3.221, 0.891, 0.03247), (3.199, 0.8796, 0.03247), (3.18, 0.8642, 0.03247), (3.165, 0.8454, 0.03247), (3.154, 0.824, 0.03247), (3.146, 0.8008, 0.03247), (3.144, 0.7767, 0.03247), (3.146, 0.7525, 0.03247), (3.154, 0.7293, 0.03247), (3.165, 0.7079, 0.03247), (3.18, 0.6891, 0.03247), (3.199, 0.6737, 0.03247), (3.221, 0.6623, 0.03247), (3.244, 0.6553, 0.03247), (3.268, 0.6529, 0.03247), (3.292, 0.6553, 0.03247), (3.315, 0.6623, 0.03247), (3.337, 0.6737, 0.03247), (3.355, 0.6891, 0.03247), (3.371, 0.7079, 0.03247), (3.382, 0.7293, 0.03247), (3.389, 0.7525, 0.03247), (3.392, 0.7767, 0.03247), (3.389, 0.8008, 0.03247), (3.382, 0.824, 0.03247), (3.371, 0.8454, 0.03247), (3.355, 0.8642, 0.03247), (3.337, 0.8796, 0.03247), (3.315, 0.891, 0.03247), (3.292, 0.8981, 0.03247), (3.232, 0.9558, 0.03247), (3.268, 0.9593, 0.03247), (3.198, 0.9454, 0.03247), (3.166, 0.9285, 0.03247), (3.139, 0.9058, 0.03247), (3.116, 0.8781, 0.03247), (3.099, 0.8465, 0.03247), (3.089, 0.8123, 0.03247), (3.085, 0.7767, 0.03247), (3.089, 0.741, 0.03247), (3.099, 0.7068, 0.03247), (3.268, 0.594, 0.03247), (3.304, 0.5976, 0.03247), (3.338, 0.6079, 0.03247), (3.369, 0.6248, 0.03247), (3.397, 0.6475, 0.03247), (3.42, 0.6752, 0.03247), (3.437, 0.7068, 0.03247), (3.447, 0.741, 0.03247), (3.451, 0.7767, 0.03247), (3.447, 0.8123, 0.03247), (3.437, 0.8465, 0.03247), (3.42, 0.8781, 0.03247), (3.397, 0.9058, 0.03247), (3.369, 0.9285, 0.03247), (3.338, 0.9454, 0.03247), (3.304, 0.9558, 0.03247)], [], [(278, 279, 280, 281, 282, 302, 303, 304, 305, 306, 307, 308, 309, 310, 311, 312, 313, 314, 315, 316, 317, 318, 319, 320, 321, 322, 323, 324, 325, 326, 327, 328, 329, 330, 331, 332, 334, 335, 336, 337, 338, 339, 340, 341, 342, 343, 344, 345, 346, 347, 348, 349, 350, 351, 352, 353, 354, 300, 299, 298, 297, 296, 295, 294, 293, 292, 289, 287, 286, 285, 284, 283), (404, 377, 378, 379, 380, 381, 382, 383, 384, 385, 386, 387, 388, 389, 390, 391, 392, 362, 394, 419, 418, 417, 416, 415, 414, 413, 412, 411, 410, 409, 408, 407, 406, 405), (394, 362, 361, 363, 364, 365, 366, 367, 368, 369, 370, 371, 372, 373, 374, 375, 376, 377, 404, 360, 122, 121, 120, 357, 403, 402, 401, 400, 399, 398, 397, 396, 395, 393), (357, 120, 121, 122, 360, 359, 358, 290, 288, 356), (420, 425, 426, 427, 428, 429, 431, 434, 435, 436, 437, 438, 439, 440, 441, 442, 496, 495, 494, 493, 492, 491, 490, 489, 488, 487, 486, 485, 484, 483, 482, 481, 480, 479, 478, 477, 476, 474, 473, 472, 471, 470, 469, 468, 467, 466, 465, 464, 463, 462, 461, 460, 459, 458, 457, 456, 455, 454, 453, 452, 451, 450, 449, 448, 447, 446, 445, 444, 424, 423, 422, 421), (546, 547, 548, 549, 550, 551, 552, 553, 554, 555, 556, 557, 558, 559, 560, 561, 536, 504, 534, 533, 532, 531, 530, 529, 528, 527, 526, 525, 524, 523, 522, 521, 520, 519), (536, 535, 537, 538, 539, 540, 541, 542, 543, 544, 545, 499, 259, 260, 261, 502, 546, 519, 518, 517, 516, 515, 514, 513, 512, 511, 510, 509, 508, 507, 506, 505, 503, 504), (499, 498, 430, 432, 500, 501, 502, 261, 260, 259), (68, 67, 206, 207), (16, 17, 156, 155), (76, 123, 262, 215), (69, 68, 207, 208), (17, 18, 157, 156), (70, 69, 208, 209), (18, 301, 443, 157), (355, 70, 209, 497), (20, 2, 141, 159), (19, 71, 210, 158), (21, 20, 159, 160), (72, 9, 148, 211), (22, 21, 160, 161), (73, 72, 211, 212), (23, 22, 161, 162), (123, 124, 263, 262), (291, 74, 213, 433), (24, 23, 162, 163), (124, 125, 264, 263), (74, 75, 214, 213), (25, 24, 163, 164), (125, 126, 265, 264), (75, 76, 215, 214), (26, 25, 164, 165), (126, 127, 266, 265), (78, 77, 216, 217), (27, 26, 165, 166), (127, 128, 267, 266), (79, 78, 217, 218), (28, 27, 166, 167), (128, 129, 268, 267), (80, 79, 218, 219), (29, 28, 167, 168), (129, 130, 269, 268), (81, 80, 219, 220), (30, 29, 168, 169), (130, 131, 270, 269), (82, 81, 220, 221), (31, 30, 169, 170), (131, 132, 271, 270), (83, 82, 221, 222), (32, 31, 170, 171), (132, 133, 272, 271), (84, 83, 222, 223), (33, 32, 171, 172), (133, 134, 273, 272), (85, 84, 223, 224), (34, 33, 172, 173), (134, 135, 274, 273), (86, 85, 224, 225), (35, 34, 173, 174), (135, 136, 275, 274), (87, 86, 225, 226), (36, 35, 174, 175), (136, 137, 276, 275), (88, 87, 226, 227), (37, 36, 175, 176), (137, 138, 277, 276), (89, 88, 227, 228), (38, 37, 176, 177), (138, 109, 248, 277), (90, 89, 228, 229), (39, 38, 177, 178), (119, 73, 212, 258), (91, 90, 229, 230), (40, 39, 178, 179), (92, 91, 230, 231), (41, 40, 179, 180), (93, 92, 231, 232), (42, 41, 180, 181), (94, 93, 232, 233), (43, 42, 181, 182), (95, 94, 233, 234), (44, 43, 182, 183), (96, 95, 234, 235), (45, 44, 183, 184), (97, 96, 235, 236), (46, 45, 184, 185), (98, 97, 236, 237), (47, 46, 185, 186), (99, 98, 237, 238), (48, 47, 186, 187), (100, 99, 238, 239), (49, 48, 187, 188), (101, 100, 239, 240), (333, 49, 188, 475), (102, 101, 240, 241), (51, 50, 189, 190), (103, 102, 241, 242), (52, 51, 190, 191), (0, 4, 143, 139), (104, 103, 242, 243), (53, 52, 191, 192), (1, 0, 139, 140), (105, 104, 243, 244), (54, 53, 192, 193), (3, 1, 140, 142), (106, 105, 244, 245), (55, 54, 193, 194), (2, 3, 142, 141), (107, 106, 245, 246), (56, 55, 194, 195), (4, 5, 144, 143), (108, 107, 246, 247), (57, 56, 195, 196), (5, 6, 145, 144), (77, 108, 247, 216), (58, 57, 196, 197), (6, 7, 146, 145), (109, 110, 249, 248), (59, 58, 197, 198), (7, 8, 147, 146), (110, 111, 250, 249), (60, 59, 198, 199), (8, 9, 148, 147), (111, 112, 251, 250), (61, 60, 199, 200), (112, 113, 252, 251), (62, 61, 200, 201), (10, 11, 150, 149), (113, 114, 253, 252), (63, 62, 201, 202), (11, 12, 151, 150), (114, 115, 254, 253), (64, 63, 202, 203), (12, 13, 152, 151), (115, 116, 255, 254), (65, 64, 203, 204), (13, 14, 153, 152), (116, 117, 256, 255), (66, 65, 204, 205), (14, 15, 154, 153), (117, 118, 257, 256), (67, 66, 205, 206), (15, 16, 155, 154), (118, 119, 258, 257)])
me_plane.polygons.foreach_set('use_smooth', [True] * 144)
me_plane.use_remesh_preserve_volume = False
me_plane.use_remesh_preserve_attributes = False
me_plane.use_mirror_vertex_groups = False
me_plane.update()
me_cube_001 = bpy.data.meshes.new('Cube.001')
me_cube_001.from_pydata([(-1.0, -1.0, -1.0), (-1.0, -1.0, 1.0), (-1.0, 1.0, -1.0), (-1.0, 1.0, 1.0), (1.0, -1.0, -1.0), (1.0, -1.0, 1.0), (1.0, 1.0, -1.0), (1.0, 1.0, 1.0)], [], [(0, 1, 3, 2), (2, 3, 7, 6), (6, 7, 5, 4), (4, 5, 1, 0), (2, 6, 4, 0), (7, 3, 1, 5)])
me_cube_001.use_remesh_preserve_volume = False
me_cube_001.use_remesh_preserve_attributes = False
me_cube_001.use_mirror_vertex_groups = False
me_cube_001.update()

# ---- objects
ob_plane_001 = bpy.data.objects.new('Plane.001', me_plane_001)
ob_plane = bpy.data.objects.new('Plane', me_plane)
ob_pad = bpy.data.objects.new('pad', me_cube_001)
ob_lamp = bpy.data.objects.new('Lamp', light_lamp)
ob_camera = bpy.data.objects.new('Camera', cam_camera)

# ---- transforms, parenting, visibility, modifiers, constraints
ob_plane_001.location = (3.554, 1.797, 0.2121)
ob_plane_001.lineart.crease_threshold = 0.0
ob_plane.location = (0.0, 3.336, 0.2121)
ob_plane.lineart.crease_threshold = 0.0
ob_pad.location = (0.0, 0.0, 0.0)
ob_pad.scale = (4.971, 4.971, 0.2166)
ob_pad.lineart.crease_threshold = 0.0
ob_lamp.location = (4.076, 1.005, 5.904)
ob_lamp.rotation_euler = (0.6503, 0.05522, 1.866)
ob_lamp.lock_rotations_4d = False
ob_lamp.empty_display_type = 'ARROWS'
ob_lamp.color = (0.0, 0.0, 0.0, 0.0)
ob_lamp.lineart.crease_threshold = 0.0
ob_camera.location = (7.481, -6.508, 5.344)
ob_camera.rotation_euler = (1.109, 0.0, 0.8149)
ob_camera.lock_rotations_4d = False
ob_camera.empty_display_type = 'ARROWS'
ob_camera.color = (0.0, 0.0, 0.0, 0.0)
ob_camera.display_type = 'WIRE'
ob_camera.lineart.crease_threshold = 0.0

# ---- collection membership
col_collection_1.objects.link(ob_plane_001)
col_collection_1.objects.link(ob_plane)
col_collection_1.objects.link(ob_pad)
col_collection_1.objects.link(ob_lamp)
col_collection_1.objects.link(ob_camera)

# ---- scene / render settings (as saved in the file)
scene.camera = ob_camera
scene.frame_start = 1; scene.frame_end = 250; scene.frame_set(1)
scene.render.engine = 'CYCLES'
scene.render.resolution_percentage = 50
scene.render.dither_intensity = 0.0
scene.cycles.use_denoising = False
scene.cycles.samples = 128
scene.cycles.sampling_pattern = 'TABULATED_SOBOL'
scene.cycles.use_adaptive_sampling = False
scene.cycles.use_light_tree = False
scene.cycles.blur_glossy = 0.0
scene.cycles.sample_clamp_indirect = 0.0
scene.view_settings.view_transform = 'Standard'
bpy.context.view_layer.update()
